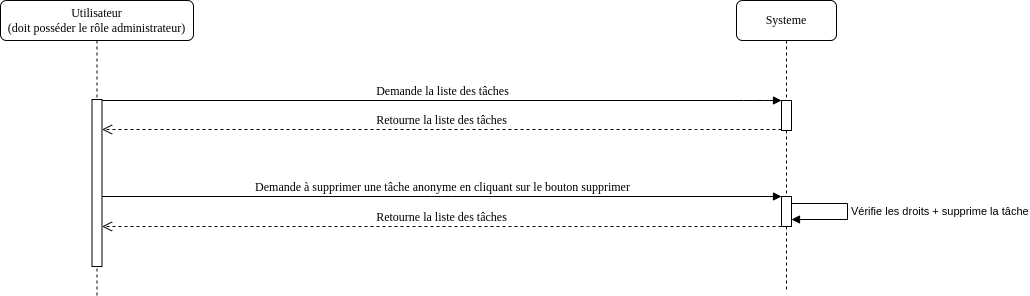

The diagram above was exported from draw.io. Its source (the exported page's mxGraphModel, read from the mxfile embedded in the PNG):
<mxGraphModel dx="1822" dy="739" grid="0" gridSize="14" guides="1" tooltips="1" connect="1" arrows="1" fold="1" page="0" pageScale="1" pageWidth="1169" pageHeight="827" background="#ffffff" math="0" shadow="0">
  <root>
    <mxCell id="0" />
    <mxCell id="1" parent="0" />
    <mxCell id="a22MUg289e-4Su5x15JB-12" value="Systeme" style="shape=umlLifeline;perimeter=lifelinePerimeter;whiteSpace=wrap;html=1;container=1;collapsible=0;recursiveResize=0;outlineConnect=0;rounded=1;shadow=0;comic=0;labelBackgroundColor=none;strokeWidth=1;fontFamily=Verdana;fontSize=12;align=center;" parent="1" vertex="1">
      <mxGeometry x="458" y="52" width="100" height="291" as="geometry" />
    </mxCell>
    <mxCell id="a22MUg289e-4Su5x15JB-15" value="" style="html=1;points=[];perimeter=orthogonalPerimeter;rounded=0;shadow=0;comic=0;labelBackgroundColor=none;strokeWidth=1;fontFamily=Verdana;fontSize=12;align=center;" parent="1" vertex="1">
      <mxGeometry x="503" y="152" width="10" height="30" as="geometry" />
    </mxCell>
    <mxCell id="a22MUg289e-4Su5x15JB-16" value="Demande la liste des tâches" style="html=1;verticalAlign=bottom;endArrow=block;labelBackgroundColor=none;fontFamily=Verdana;fontSize=12;edgeStyle=elbowEdgeStyle;elbow=vertical;" parent="1" source="a22MUg289e-4Su5x15JB-24" target="a22MUg289e-4Su5x15JB-15" edge="1">
      <mxGeometry relative="1" as="geometry">
        <mxPoint x="-176.5" y="152" as="sourcePoint" />
        <Array as="points">
          <mxPoint x="475" y="152" />
        </Array>
      </mxGeometry>
    </mxCell>
    <mxCell id="a22MUg289e-4Su5x15JB-17" value="Retourne la liste des tâches" style="html=1;verticalAlign=bottom;endArrow=open;dashed=1;endSize=8;labelBackgroundColor=none;fontFamily=Verdana;fontSize=12;" parent="1" source="a22MUg289e-4Su5x15JB-15" target="a22MUg289e-4Su5x15JB-24" edge="1">
      <mxGeometry relative="1" as="geometry">
        <mxPoint x="-171" y="180.34000000000003" as="targetPoint" />
        <mxPoint x="507.5" y="180.34000000000003" as="sourcePoint" />
        <Array as="points">
          <mxPoint x="408" y="181" />
        </Array>
      </mxGeometry>
    </mxCell>
    <mxCell id="a22MUg289e-4Su5x15JB-19" value="" style="html=1;points=[];perimeter=orthogonalPerimeter;rounded=0;shadow=0;comic=0;labelBackgroundColor=none;strokeWidth=1;fontFamily=Verdana;fontSize=12;align=center;" parent="1" vertex="1">
      <mxGeometry x="503" y="248" width="10" height="30" as="geometry" />
    </mxCell>
    <mxCell id="a22MUg289e-4Su5x15JB-20" value="Demande à supprimer une tâche anonyme en cliquant sur le bouton supprimer" style="html=1;verticalAlign=bottom;endArrow=block;entryX=0;entryY=0;labelBackgroundColor=none;fontFamily=Verdana;fontSize=12;edgeStyle=elbowEdgeStyle;elbow=vertical;" parent="1" target="a22MUg289e-4Su5x15JB-19" edge="1">
      <mxGeometry relative="1" as="geometry">
        <mxPoint x="-176.5" y="248" as="sourcePoint" />
      </mxGeometry>
    </mxCell>
    <mxCell id="a22MUg289e-4Su5x15JB-21" value="Retourne la liste des tâches" style="html=1;verticalAlign=bottom;endArrow=open;dashed=1;endSize=8;labelBackgroundColor=none;fontFamily=Verdana;fontSize=12;" parent="1" source="a22MUg289e-4Su5x15JB-19" target="a22MUg289e-4Su5x15JB-24" edge="1">
      <mxGeometry relative="1" as="geometry">
        <mxPoint x="-171" y="276.34000000000015" as="targetPoint" />
        <mxPoint x="507.5" y="276.34000000000015" as="sourcePoint" />
        <Array as="points">
          <mxPoint x="300" y="278" />
        </Array>
      </mxGeometry>
    </mxCell>
    <mxCell id="a22MUg289e-4Su5x15JB-22" value="Vérifie les droits + supprime la tâche" style="edgeStyle=orthogonalEdgeStyle;html=1;align=left;spacingLeft=2;endArrow=block;rounded=0;" parent="1" source="a22MUg289e-4Su5x15JB-19" target="a22MUg289e-4Su5x15JB-19" edge="1">
      <mxGeometry relative="1" as="geometry">
        <mxPoint x="516" y="245" as="sourcePoint" />
        <Array as="points">
          <mxPoint x="569" y="255" />
          <mxPoint x="569" y="271" />
        </Array>
        <mxPoint x="516" y="267" as="targetPoint" />
      </mxGeometry>
    </mxCell>
    <mxCell id="a22MUg289e-4Su5x15JB-23" value="Utilisateur&lt;br&gt;(doit posséder le rôle administrateur)" style="shape=umlLifeline;perimeter=lifelinePerimeter;whiteSpace=wrap;html=1;container=1;collapsible=0;recursiveResize=0;outlineConnect=0;rounded=1;shadow=0;comic=0;labelBackgroundColor=none;strokeWidth=1;fontFamily=Verdana;fontSize=12;align=center;" parent="1" vertex="1">
      <mxGeometry x="-278" y="52" width="193" height="295" as="geometry" />
    </mxCell>
    <mxCell id="a22MUg289e-4Su5x15JB-24" value="" style="html=1;points=[];perimeter=orthogonalPerimeter;rounded=0;shadow=0;comic=0;labelBackgroundColor=none;strokeWidth=1;fontFamily=Verdana;fontSize=12;align=center;" parent="a22MUg289e-4Su5x15JB-23" vertex="1">
      <mxGeometry x="91.5" y="99" width="10" height="167" as="geometry" />
    </mxCell>
  </root>
</mxGraphModel>